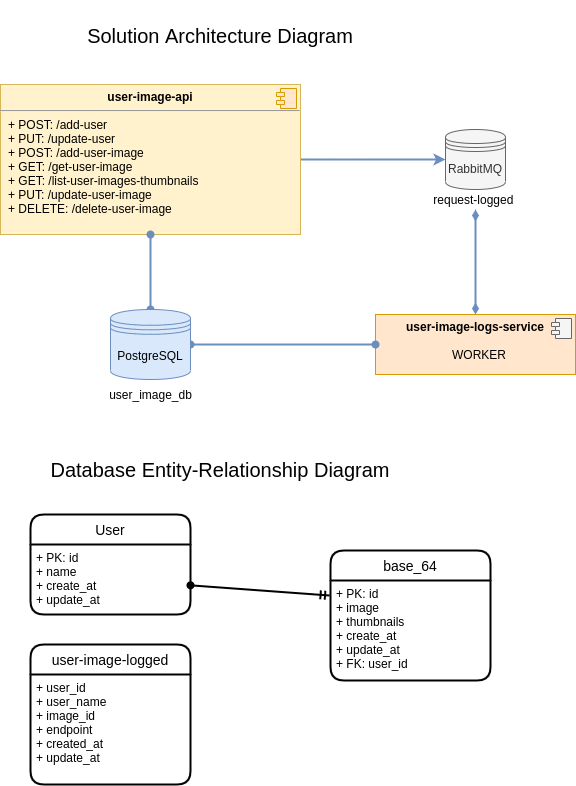

The diagram above was exported from draw.io. Its source (the exported page's mxGraphModel, read from the mxfile embedded in the PNG):
<mxGraphModel dx="1296" dy="627" grid="1" gridSize="10" guides="1" tooltips="1" connect="1" arrows="1" fold="1" page="1" pageScale="1" pageWidth="1169" pageHeight="827" math="0" shadow="0">
  <root>
    <mxCell id="0" />
    <mxCell id="1" parent="0" />
    <mxCell id="YMCKZaLNzG42gVQSb_XI-9" style="edgeStyle=orthogonalEdgeStyle;rounded=0;orthogonalLoop=1;jettySize=auto;html=1;fillColor=#dae8fc;strokeColor=#6c8ebf;strokeWidth=2;" parent="1" source="YMCKZaLNzG42gVQSb_XI-4" target="YMCKZaLNzG42gVQSb_XI-6" edge="1">
      <mxGeometry relative="1" as="geometry">
        <mxPoint x="960" y="159" as="targetPoint" />
      </mxGeometry>
    </mxCell>
    <mxCell id="YMCKZaLNzG42gVQSb_XI-4" value="&lt;p style=&quot;margin: 0px ; margin-top: 6px ; text-align: center&quot;&gt;&lt;b&gt;user-image-api&lt;/b&gt;&lt;br&gt;&lt;/p&gt;&lt;hr&gt;&lt;p style=&quot;margin: 0px ; margin-left: 8px&quot;&gt;+ POST: /add-user&lt;br&gt;+ PUT: /update-user&lt;/p&gt;&lt;p style=&quot;margin: 0px ; margin-left: 8px&quot;&gt;+ POST: /add-user-image&lt;/p&gt;&lt;p style=&quot;margin: 0px ; margin-left: 8px&quot;&gt;+ GET: /get-user-image&lt;/p&gt;&lt;p style=&quot;margin: 0px ; margin-left: 8px&quot;&gt;+ GET: /list-user-images-thumbnails&lt;/p&gt;&lt;p style=&quot;margin: 0px ; margin-left: 8px&quot;&gt;+ PUT: /update-user-image&lt;/p&gt;&lt;p style=&quot;margin: 0px ; margin-left: 8px&quot;&gt;+ DELETE: /delete-user-image&lt;/p&gt;" style="align=left;overflow=fill;html=1;dropTarget=0;fillColor=#fff2cc;strokeColor=#d6b656;" parent="1" vertex="1">
      <mxGeometry x="310" y="84" width="300" height="150" as="geometry" />
    </mxCell>
    <mxCell id="YMCKZaLNzG42gVQSb_XI-5" value="" style="shape=component;jettyWidth=8;jettyHeight=4;fillColor=#ffe6cc;strokeColor=#d79b00;" parent="YMCKZaLNzG42gVQSb_XI-4" vertex="1">
      <mxGeometry x="1" width="20" height="20" relative="1" as="geometry">
        <mxPoint x="-24" y="4" as="offset" />
      </mxGeometry>
    </mxCell>
    <mxCell id="YMCKZaLNzG42gVQSb_XI-8" value="" style="group" parent="1" vertex="1" connectable="0">
      <mxGeometry x="730" y="129" width="110" height="90" as="geometry" />
    </mxCell>
    <mxCell id="YMCKZaLNzG42gVQSb_XI-6" value="RabbitMQ" style="shape=datastore;whiteSpace=wrap;html=1;fillColor=#f5f5f5;strokeColor=#666666;fontColor=#333333;" parent="YMCKZaLNzG42gVQSb_XI-8" vertex="1">
      <mxGeometry x="25" width="60" height="60" as="geometry" />
    </mxCell>
    <mxCell id="YMCKZaLNzG42gVQSb_XI-7" value="request-logged&amp;nbsp;" style="text;html=1;strokeColor=none;fillColor=none;align=center;verticalAlign=middle;whiteSpace=wrap;rounded=0;" parent="YMCKZaLNzG42gVQSb_XI-8" vertex="1">
      <mxGeometry y="60" width="110" height="20" as="geometry" />
    </mxCell>
    <mxCell id="YMCKZaLNzG42gVQSb_XI-12" style="rounded=0;orthogonalLoop=1;jettySize=auto;html=1;entryX=0.5;entryY=1;entryDx=0;entryDy=0;strokeWidth=2;startArrow=diamondThin;startFill=1;endArrow=diamondThin;endFill=1;fillColor=#dae8fc;strokeColor=#6c8ebf;" parent="1" source="YMCKZaLNzG42gVQSb_XI-10" target="YMCKZaLNzG42gVQSb_XI-7" edge="1">
      <mxGeometry relative="1" as="geometry" />
    </mxCell>
    <mxCell id="YMCKZaLNzG42gVQSb_XI-10" value="&lt;p style=&quot;margin: 0px ; margin-top: 6px ; text-align: center&quot;&gt;&lt;/p&gt;&lt;div style=&quot;text-align: center&quot;&gt;&lt;span&gt;&lt;b&gt;user-image-logs-service&lt;/b&gt;&lt;/span&gt;&lt;/div&gt;&lt;p style=&quot;margin: 0px ; margin-left: 8px&quot;&gt;&lt;br&gt;&lt;/p&gt;&lt;p style=&quot;text-align: center ; margin: 0px 0px 0px 8px&quot;&gt;WORKER&lt;/p&gt;" style="align=left;overflow=fill;html=1;dropTarget=0;fillColor=#ffe6cc;strokeColor=#d79b00;" parent="1" vertex="1">
      <mxGeometry x="685" y="314" width="200" height="60" as="geometry" />
    </mxCell>
    <mxCell id="YMCKZaLNzG42gVQSb_XI-11" value="" style="shape=component;jettyWidth=8;jettyHeight=4;fillColor=#f5f5f5;strokeColor=#666666;fontColor=#333333;" parent="YMCKZaLNzG42gVQSb_XI-10" vertex="1">
      <mxGeometry x="1" width="20" height="20" relative="1" as="geometry">
        <mxPoint x="-24" y="4" as="offset" />
      </mxGeometry>
    </mxCell>
    <mxCell id="YMCKZaLNzG42gVQSb_XI-13" value="User" style="swimlane;childLayout=stackLayout;horizontal=1;startSize=30;horizontalStack=0;rounded=1;fontSize=14;fontStyle=0;strokeWidth=2;resizeParent=0;resizeLast=1;shadow=0;dashed=0;align=center;" parent="1" vertex="1">
      <mxGeometry x="340" y="514" width="160" height="100" as="geometry" />
    </mxCell>
    <mxCell id="YMCKZaLNzG42gVQSb_XI-14" value="+ PK: id&#10;+ name&#10;+ create_at&#10;+ update_at" style="align=left;strokeColor=none;fillColor=none;spacingLeft=4;fontSize=12;verticalAlign=top;resizable=0;rotatable=0;part=1;" parent="YMCKZaLNzG42gVQSb_XI-13" vertex="1">
      <mxGeometry y="30" width="160" height="70" as="geometry" />
    </mxCell>
    <mxCell id="YMCKZaLNzG42gVQSb_XI-25" style="edgeStyle=none;rounded=0;orthogonalLoop=1;jettySize=auto;html=1;exitX=0.75;exitY=0;exitDx=0;exitDy=0;startArrow=oval;startFill=1;endArrow=ERmandOne;endFill=0;strokeWidth=2;" parent="YMCKZaLNzG42gVQSb_XI-13" source="YMCKZaLNzG42gVQSb_XI-14" target="YMCKZaLNzG42gVQSb_XI-14" edge="1">
      <mxGeometry relative="1" as="geometry" />
    </mxCell>
    <mxCell id="YMCKZaLNzG42gVQSb_XI-15" value="base_64" style="swimlane;childLayout=stackLayout;horizontal=1;startSize=30;horizontalStack=0;rounded=1;fontSize=14;fontStyle=0;strokeWidth=2;resizeParent=0;resizeLast=1;shadow=0;dashed=0;align=center;" parent="1" vertex="1">
      <mxGeometry x="640" y="550" width="160" height="130" as="geometry" />
    </mxCell>
    <mxCell id="YMCKZaLNzG42gVQSb_XI-16" value="+ PK: id&#10;+ image&#10;+ thumbnails&#10;+ create_at&#10;+ update_at&#10;+ FK: user_id" style="align=left;strokeColor=none;fillColor=none;spacingLeft=4;fontSize=12;verticalAlign=top;resizable=0;rotatable=0;part=1;" parent="YMCKZaLNzG42gVQSb_XI-15" vertex="1">
      <mxGeometry y="30" width="160" height="100" as="geometry" />
    </mxCell>
    <mxCell id="YMCKZaLNzG42gVQSb_XI-18" style="edgeStyle=none;rounded=0;orthogonalLoop=1;jettySize=auto;html=1;entryX=-0.006;entryY=0.15;entryDx=0;entryDy=0;entryPerimeter=0;startArrow=oval;startFill=1;endArrow=ERmandOne;endFill=0;strokeWidth=2;" parent="1" source="YMCKZaLNzG42gVQSb_XI-14" target="YMCKZaLNzG42gVQSb_XI-16" edge="1">
      <mxGeometry relative="1" as="geometry" />
    </mxCell>
    <mxCell id="YMCKZaLNzG42gVQSb_XI-19" value="user-image-logged" style="swimlane;childLayout=stackLayout;horizontal=1;startSize=30;horizontalStack=0;rounded=1;fontSize=14;fontStyle=0;strokeWidth=2;resizeParent=0;resizeLast=1;shadow=0;dashed=0;align=center;" parent="1" vertex="1">
      <mxGeometry x="340" y="644" width="160" height="140" as="geometry" />
    </mxCell>
    <mxCell id="YMCKZaLNzG42gVQSb_XI-20" value="+ user_id&#10;+ user_name&#10;+ image_id&#10;+ endpoint&#10;+ created_at&#10;+ update_at&#10;" style="align=left;strokeColor=none;fillColor=none;spacingLeft=4;fontSize=12;verticalAlign=top;resizable=0;rotatable=0;part=1;" parent="YMCKZaLNzG42gVQSb_XI-19" vertex="1">
      <mxGeometry y="30" width="160" height="110" as="geometry" />
    </mxCell>
    <mxCell id="YMCKZaLNzG42gVQSb_XI-27" style="edgeStyle=none;rounded=0;orthogonalLoop=1;jettySize=auto;html=1;entryX=0.5;entryY=1;entryDx=0;entryDy=0;startArrow=oval;startFill=1;endArrow=oval;endFill=1;strokeWidth=2;fillColor=#dae8fc;strokeColor=#6c8ebf;" parent="1" source="YMCKZaLNzG42gVQSb_XI-26" target="YMCKZaLNzG42gVQSb_XI-4" edge="1">
      <mxGeometry relative="1" as="geometry" />
    </mxCell>
    <mxCell id="YMCKZaLNzG42gVQSb_XI-28" style="edgeStyle=none;rounded=0;orthogonalLoop=1;jettySize=auto;html=1;entryX=0;entryY=0.5;entryDx=0;entryDy=0;startArrow=oval;startFill=1;endArrow=oval;endFill=1;strokeWidth=2;fillColor=#dae8fc;strokeColor=#6c8ebf;" parent="1" source="YMCKZaLNzG42gVQSb_XI-26" target="YMCKZaLNzG42gVQSb_XI-10" edge="1">
      <mxGeometry relative="1" as="geometry" />
    </mxCell>
    <mxCell id="YMCKZaLNzG42gVQSb_XI-30" value="" style="group" parent="1" vertex="1" connectable="0">
      <mxGeometry x="410" y="309" width="100" height="95" as="geometry" />
    </mxCell>
    <mxCell id="YMCKZaLNzG42gVQSb_XI-26" value="PostgreSQL" style="shape=datastore;whiteSpace=wrap;html=1;fillColor=#dae8fc;strokeColor=#6c8ebf;" parent="YMCKZaLNzG42gVQSb_XI-30" vertex="1">
      <mxGeometry x="10" width="80" height="70" as="geometry" />
    </mxCell>
    <mxCell id="YMCKZaLNzG42gVQSb_XI-29" value="user_image_db" style="text;html=1;align=center;verticalAlign=middle;resizable=0;points=[];autosize=1;strokeColor=none;" parent="YMCKZaLNzG42gVQSb_XI-30" vertex="1">
      <mxGeometry y="75" width="100" height="20" as="geometry" />
    </mxCell>
    <mxCell id="857jEuO9-bxJ6plu7sjH-1" value="&lt;font style=&quot;font-size: 20px&quot;&gt;Solution Architecture Diagram&lt;/font&gt;" style="text;html=1;strokeColor=none;fillColor=none;align=center;verticalAlign=middle;whiteSpace=wrap;rounded=0;" vertex="1" parent="1">
      <mxGeometry x="340" width="380" height="70" as="geometry" />
    </mxCell>
    <mxCell id="857jEuO9-bxJ6plu7sjH-2" value="&lt;font style=&quot;font-size: 20px&quot;&gt;Database Entity-Relationship Diagram&lt;/font&gt;" style="text;html=1;strokeColor=none;fillColor=none;align=center;verticalAlign=middle;whiteSpace=wrap;rounded=0;" vertex="1" parent="1">
      <mxGeometry x="340" y="434" width="380" height="70" as="geometry" />
    </mxCell>
  </root>
</mxGraphModel>